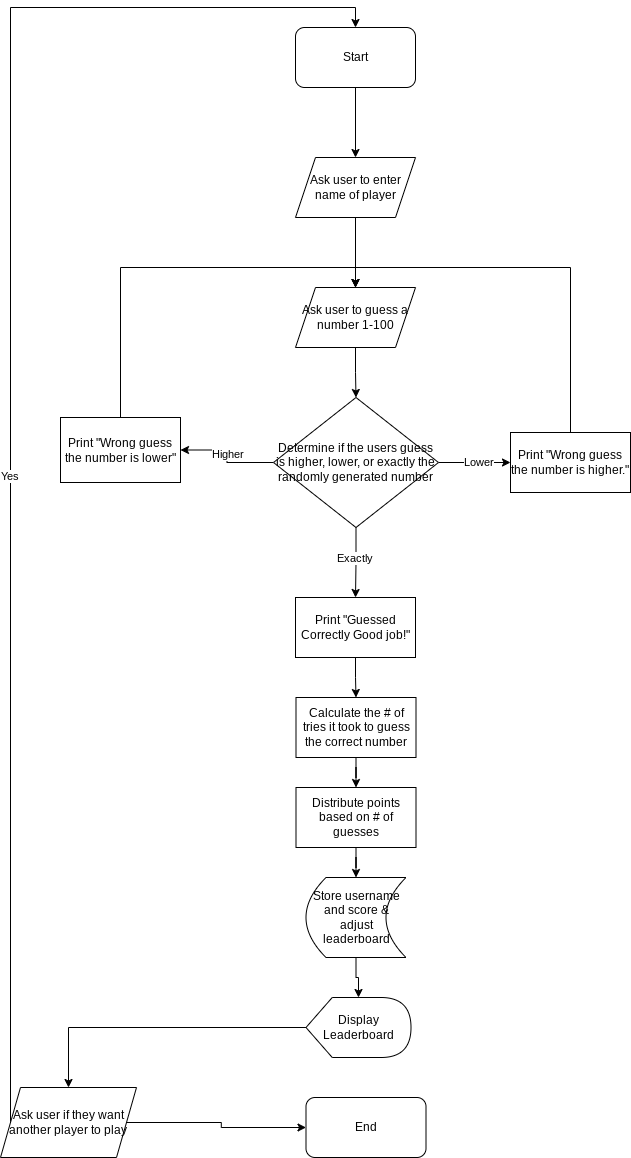

The diagram above was exported from draw.io. Its source (the exported page's mxGraphModel, read from the mxfile embedded in the PNG):
<mxGraphModel dx="2422" dy="1144" grid="1" gridSize="10" guides="1" tooltips="1" connect="1" arrows="1" fold="1" page="1" pageScale="1" pageWidth="850" pageHeight="1400" math="0" shadow="0">
  <root>
    <mxCell id="0" />
    <mxCell id="1" parent="0" />
    <mxCell id="7D1721zgU2dBoduiuwgp-3" style="edgeStyle=orthogonalEdgeStyle;rounded=0;orthogonalLoop=1;jettySize=auto;html=1;exitX=0.5;exitY=1;exitDx=0;exitDy=0;entryX=0.5;entryY=0;entryDx=0;entryDy=0;" edge="1" parent="1" source="7D1721zgU2dBoduiuwgp-1" target="7D1721zgU2dBoduiuwgp-2">
      <mxGeometry relative="1" as="geometry" />
    </mxCell>
    <mxCell id="7D1721zgU2dBoduiuwgp-1" value="Start" style="rounded=1;whiteSpace=wrap;html=1;" vertex="1" parent="1">
      <mxGeometry x="365" y="40" width="120" height="60" as="geometry" />
    </mxCell>
    <mxCell id="7D1721zgU2dBoduiuwgp-7" value="" style="edgeStyle=orthogonalEdgeStyle;rounded=0;orthogonalLoop=1;jettySize=auto;html=1;" edge="1" parent="1" source="7D1721zgU2dBoduiuwgp-2" target="7D1721zgU2dBoduiuwgp-4">
      <mxGeometry relative="1" as="geometry" />
    </mxCell>
    <mxCell id="7D1721zgU2dBoduiuwgp-2" value="Ask user to enter name of player" style="shape=parallelogram;perimeter=parallelogramPerimeter;whiteSpace=wrap;html=1;fixedSize=1;" vertex="1" parent="1">
      <mxGeometry x="365" y="170" width="120" height="60" as="geometry" />
    </mxCell>
    <mxCell id="7D1721zgU2dBoduiuwgp-9" value="" style="edgeStyle=orthogonalEdgeStyle;rounded=0;orthogonalLoop=1;jettySize=auto;html=1;" edge="1" parent="1" source="7D1721zgU2dBoduiuwgp-4" target="7D1721zgU2dBoduiuwgp-8">
      <mxGeometry relative="1" as="geometry" />
    </mxCell>
    <mxCell id="7D1721zgU2dBoduiuwgp-4" value="Ask user to guess a number 1-100" style="shape=parallelogram;perimeter=parallelogramPerimeter;whiteSpace=wrap;html=1;fixedSize=1;" vertex="1" parent="1">
      <mxGeometry x="365" y="300" width="120" height="60" as="geometry" />
    </mxCell>
    <mxCell id="7D1721zgU2dBoduiuwgp-12" style="edgeStyle=orthogonalEdgeStyle;rounded=0;orthogonalLoop=1;jettySize=auto;html=1;exitX=0;exitY=0.5;exitDx=0;exitDy=0;entryX=1;entryY=0.5;entryDx=0;entryDy=0;" edge="1" parent="1" source="7D1721zgU2dBoduiuwgp-8" target="7D1721zgU2dBoduiuwgp-10">
      <mxGeometry relative="1" as="geometry" />
    </mxCell>
    <mxCell id="7D1721zgU2dBoduiuwgp-17" value="Higher" style="edgeLabel;html=1;align=center;verticalAlign=middle;resizable=0;points=[];" vertex="1" connectable="0" parent="7D1721zgU2dBoduiuwgp-12">
      <mxGeometry x="0.0354" y="1" relative="1" as="geometry">
        <mxPoint x="1" as="offset" />
      </mxGeometry>
    </mxCell>
    <mxCell id="7D1721zgU2dBoduiuwgp-13" style="edgeStyle=orthogonalEdgeStyle;rounded=0;orthogonalLoop=1;jettySize=auto;html=1;entryX=0;entryY=0.5;entryDx=0;entryDy=0;" edge="1" parent="1" source="7D1721zgU2dBoduiuwgp-8" target="7D1721zgU2dBoduiuwgp-11">
      <mxGeometry relative="1" as="geometry" />
    </mxCell>
    <mxCell id="7D1721zgU2dBoduiuwgp-18" value="Lower" style="edgeLabel;html=1;align=center;verticalAlign=middle;resizable=0;points=[];" vertex="1" connectable="0" parent="7D1721zgU2dBoduiuwgp-13">
      <mxGeometry x="0.0789" y="1" relative="1" as="geometry">
        <mxPoint as="offset" />
      </mxGeometry>
    </mxCell>
    <mxCell id="7D1721zgU2dBoduiuwgp-19" style="edgeStyle=orthogonalEdgeStyle;rounded=0;orthogonalLoop=1;jettySize=auto;html=1;exitX=0.5;exitY=1;exitDx=0;exitDy=0;" edge="1" parent="1" source="7D1721zgU2dBoduiuwgp-8" target="7D1721zgU2dBoduiuwgp-14">
      <mxGeometry relative="1" as="geometry" />
    </mxCell>
    <mxCell id="7D1721zgU2dBoduiuwgp-20" value="Exactly" style="edgeLabel;html=1;align=center;verticalAlign=middle;resizable=0;points=[];" vertex="1" connectable="0" parent="7D1721zgU2dBoduiuwgp-19">
      <mxGeometry x="-0.1602" y="-2" relative="1" as="geometry">
        <mxPoint as="offset" />
      </mxGeometry>
    </mxCell>
    <mxCell id="7D1721zgU2dBoduiuwgp-8" value="Determine if the users guess is higher, lower, or exactly the randomly generated number" style="rhombus;whiteSpace=wrap;html=1;" vertex="1" parent="1">
      <mxGeometry x="343" y="410" width="165" height="130" as="geometry" />
    </mxCell>
    <mxCell id="7D1721zgU2dBoduiuwgp-15" style="edgeStyle=orthogonalEdgeStyle;rounded=0;orthogonalLoop=1;jettySize=auto;html=1;exitX=0.5;exitY=0;exitDx=0;exitDy=0;entryX=0.5;entryY=0;entryDx=0;entryDy=0;" edge="1" parent="1" source="7D1721zgU2dBoduiuwgp-10" target="7D1721zgU2dBoduiuwgp-4">
      <mxGeometry relative="1" as="geometry" />
    </mxCell>
    <mxCell id="7D1721zgU2dBoduiuwgp-10" value="Print &quot;Wrong guess the number is lower&quot;" style="rounded=0;whiteSpace=wrap;html=1;" vertex="1" parent="1">
      <mxGeometry x="130" y="430" width="120" height="65" as="geometry" />
    </mxCell>
    <mxCell id="7D1721zgU2dBoduiuwgp-16" style="edgeStyle=orthogonalEdgeStyle;rounded=0;orthogonalLoop=1;jettySize=auto;html=1;exitX=0.5;exitY=0;exitDx=0;exitDy=0;entryX=0.5;entryY=0;entryDx=0;entryDy=0;" edge="1" parent="1" source="7D1721zgU2dBoduiuwgp-11" target="7D1721zgU2dBoduiuwgp-4">
      <mxGeometry relative="1" as="geometry" />
    </mxCell>
    <mxCell id="7D1721zgU2dBoduiuwgp-11" value="Print &quot;Wrong guess the number is higher.&quot;" style="rounded=0;whiteSpace=wrap;html=1;" vertex="1" parent="1">
      <mxGeometry x="580" y="445" width="120" height="60" as="geometry" />
    </mxCell>
    <mxCell id="7D1721zgU2dBoduiuwgp-24" style="edgeStyle=orthogonalEdgeStyle;rounded=0;orthogonalLoop=1;jettySize=auto;html=1;exitX=0.5;exitY=1;exitDx=0;exitDy=0;entryX=0.5;entryY=0;entryDx=0;entryDy=0;" edge="1" parent="1" source="7D1721zgU2dBoduiuwgp-14" target="7D1721zgU2dBoduiuwgp-23">
      <mxGeometry relative="1" as="geometry" />
    </mxCell>
    <mxCell id="7D1721zgU2dBoduiuwgp-14" value="Print &quot;Guessed Correctly Good job!&quot;" style="rounded=0;whiteSpace=wrap;html=1;" vertex="1" parent="1">
      <mxGeometry x="365" y="610" width="120" height="60" as="geometry" />
    </mxCell>
    <mxCell id="7D1721zgU2dBoduiuwgp-26" value="" style="edgeStyle=orthogonalEdgeStyle;rounded=0;orthogonalLoop=1;jettySize=auto;html=1;" edge="1" parent="1" source="7D1721zgU2dBoduiuwgp-23" target="7D1721zgU2dBoduiuwgp-25">
      <mxGeometry relative="1" as="geometry" />
    </mxCell>
    <mxCell id="7D1721zgU2dBoduiuwgp-23" value="Calculate the # of tries it took to guess the correct number" style="rounded=0;whiteSpace=wrap;html=1;" vertex="1" parent="1">
      <mxGeometry x="365.5" y="710" width="120" height="60" as="geometry" />
    </mxCell>
    <mxCell id="7D1721zgU2dBoduiuwgp-29" value="" style="edgeStyle=orthogonalEdgeStyle;rounded=0;orthogonalLoop=1;jettySize=auto;html=1;" edge="1" parent="1" source="7D1721zgU2dBoduiuwgp-25" target="7D1721zgU2dBoduiuwgp-28">
      <mxGeometry relative="1" as="geometry" />
    </mxCell>
    <mxCell id="7D1721zgU2dBoduiuwgp-25" value="Distribute points based on # of guesses" style="rounded=0;whiteSpace=wrap;html=1;" vertex="1" parent="1">
      <mxGeometry x="365.5" y="800" width="120" height="60" as="geometry" />
    </mxCell>
    <mxCell id="7D1721zgU2dBoduiuwgp-32" value="" style="edgeStyle=orthogonalEdgeStyle;rounded=0;orthogonalLoop=1;jettySize=auto;html=1;" edge="1" parent="1" source="7D1721zgU2dBoduiuwgp-28" target="7D1721zgU2dBoduiuwgp-31">
      <mxGeometry relative="1" as="geometry" />
    </mxCell>
    <mxCell id="7D1721zgU2dBoduiuwgp-28" value="Store username and score &amp;amp; adjust leaderboard" style="shape=dataStorage;whiteSpace=wrap;html=1;fixedSize=1;" vertex="1" parent="1">
      <mxGeometry x="375.5" y="890" width="100" height="80" as="geometry" />
    </mxCell>
    <mxCell id="7D1721zgU2dBoduiuwgp-34" value="" style="edgeStyle=orthogonalEdgeStyle;rounded=0;orthogonalLoop=1;jettySize=auto;html=1;" edge="1" parent="1" source="7D1721zgU2dBoduiuwgp-31" target="7D1721zgU2dBoduiuwgp-33">
      <mxGeometry relative="1" as="geometry" />
    </mxCell>
    <mxCell id="7D1721zgU2dBoduiuwgp-31" value="Display Leaderboard" style="shape=display;whiteSpace=wrap;html=1;" vertex="1" parent="1">
      <mxGeometry x="375.5" y="1010" width="105" height="60" as="geometry" />
    </mxCell>
    <mxCell id="7D1721zgU2dBoduiuwgp-36" style="edgeStyle=orthogonalEdgeStyle;rounded=0;orthogonalLoop=1;jettySize=auto;html=1;exitX=0;exitY=0.5;exitDx=0;exitDy=0;entryX=0.5;entryY=0;entryDx=0;entryDy=0;" edge="1" parent="1" source="7D1721zgU2dBoduiuwgp-33" target="7D1721zgU2dBoduiuwgp-1">
      <mxGeometry relative="1" as="geometry">
        <Array as="points">
          <mxPoint x="80" y="20" />
          <mxPoint x="425" y="20" />
        </Array>
      </mxGeometry>
    </mxCell>
    <mxCell id="7D1721zgU2dBoduiuwgp-38" value="Yes" style="edgeLabel;html=1;align=center;verticalAlign=middle;resizable=0;points=[];" vertex="1" connectable="0" parent="7D1721zgU2dBoduiuwgp-36">
      <mxGeometry x="-0.1255" y="2" relative="1" as="geometry">
        <mxPoint as="offset" />
      </mxGeometry>
    </mxCell>
    <mxCell id="7D1721zgU2dBoduiuwgp-41" style="edgeStyle=orthogonalEdgeStyle;rounded=0;orthogonalLoop=1;jettySize=auto;html=1;exitX=1;exitY=0.5;exitDx=0;exitDy=0;entryX=0;entryY=0.5;entryDx=0;entryDy=0;" edge="1" parent="1" source="7D1721zgU2dBoduiuwgp-33" target="7D1721zgU2dBoduiuwgp-40">
      <mxGeometry relative="1" as="geometry" />
    </mxCell>
    <mxCell id="7D1721zgU2dBoduiuwgp-33" value="Ask user if they want another player to play" style="shape=parallelogram;perimeter=parallelogramPerimeter;whiteSpace=wrap;html=1;fixedSize=1;" vertex="1" parent="1">
      <mxGeometry x="70" y="1100" width="136" height="70" as="geometry" />
    </mxCell>
    <mxCell id="7D1721zgU2dBoduiuwgp-40" value="End" style="rounded=1;whiteSpace=wrap;html=1;" vertex="1" parent="1">
      <mxGeometry x="375.5" y="1110" width="120" height="60" as="geometry" />
    </mxCell>
  </root>
</mxGraphModel>